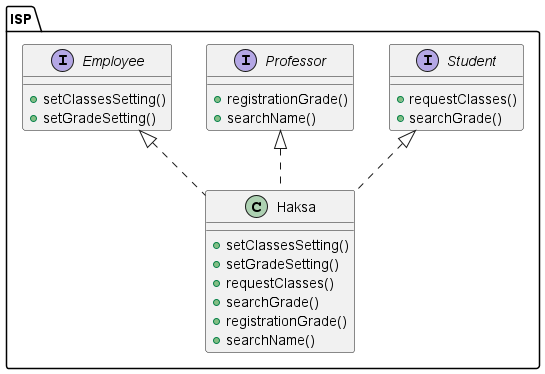

The diagram above was rendered by PlantUML. Its source (embedded in the PNG):
@startuml
package ISP {
    class Haksa implements Student, Professor, Employee{
        + setClassesSetting()
        + setGradeSetting()
        + requestClasses()
        + searchGrade()
        + registrationGrade()
        + searchName()
    }

    interface Student{
        + requestClasses()
        + searchGrade()
    }

    interface Professor{
        + registrationGrade()
        + searchName()
    }

    interface Employee{
        + setClassesSetting()
        + setGradeSetting()
    }
}

@enduml